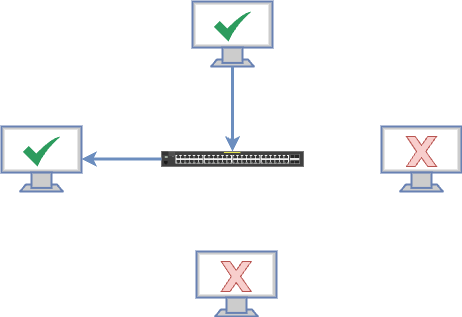

The diagram above was exported from draw.io. Its source (the exported page's mxGraphModel, read from the mxfile embedded in the PNG):
<mxGraphModel dx="1434" dy="761" grid="1" gridSize="10" guides="1" tooltips="1" connect="1" arrows="1" fold="1" page="1" pageScale="1" pageWidth="850" pageHeight="1100" math="0" shadow="0">
  <root>
    <mxCell id="0" />
    <mxCell id="1" parent="0" />
    <mxCell id="2" value="" style="html=1;verticalLabelPosition=bottom;verticalAlign=top;outlineConnect=0;shadow=0;dashed=0;shape=mxgraph.rack.hpe_aruba.switches.j9772a_2530_48g_poeplus_switch;" vertex="1" parent="1">
      <mxGeometry x="350" y="380" width="142" height="15" as="geometry" />
    </mxCell>
    <mxCell id="3" value="" style="fontColor=#0066CC;verticalAlign=top;verticalLabelPosition=bottom;labelPosition=center;align=center;html=1;outlineConnect=0;fillColor=#CCCCCC;strokeColor=#6881B3;gradientColor=none;gradientDirection=north;strokeWidth=2;shape=mxgraph.networks.monitor;" vertex="1" parent="1">
      <mxGeometry x="381" y="230" width="80" height="65" as="geometry" />
    </mxCell>
    <mxCell id="4" value="" style="fontColor=#0066CC;verticalAlign=top;verticalLabelPosition=bottom;labelPosition=center;align=center;html=1;outlineConnect=0;fillColor=#CCCCCC;strokeColor=#6881B3;gradientColor=none;gradientDirection=north;strokeWidth=2;shape=mxgraph.networks.monitor;" vertex="1" parent="1">
      <mxGeometry x="570" y="355" width="80" height="65" as="geometry" />
    </mxCell>
    <mxCell id="5" value="" style="fontColor=#0066CC;verticalAlign=top;verticalLabelPosition=bottom;labelPosition=center;align=center;html=1;outlineConnect=0;fillColor=#CCCCCC;strokeColor=#6881B3;gradientColor=none;gradientDirection=north;strokeWidth=2;shape=mxgraph.networks.monitor;" vertex="1" parent="1">
      <mxGeometry x="190" y="355" width="80" height="65" as="geometry" />
    </mxCell>
    <mxCell id="6" value="" style="fontColor=#0066CC;verticalAlign=top;verticalLabelPosition=bottom;labelPosition=center;align=center;html=1;outlineConnect=0;fillColor=#CCCCCC;strokeColor=#6881B3;gradientColor=none;gradientDirection=north;strokeWidth=2;shape=mxgraph.networks.monitor;" vertex="1" parent="1">
      <mxGeometry x="385" y="480" width="80" height="65" as="geometry" />
    </mxCell>
    <mxCell id="7" value="" style="endArrow=classic;html=1;rounded=0;exitX=0.5;exitY=1;exitDx=0;exitDy=0;exitPerimeter=0;fillColor=#dae8fc;strokeColor=#6c8ebf;strokeWidth=3;" edge="1" source="3" target="2" parent="1">
      <mxGeometry width="50" height="50" relative="1" as="geometry">
        <mxPoint x="400" y="420" as="sourcePoint" />
        <mxPoint x="450" y="370" as="targetPoint" />
      </mxGeometry>
    </mxCell>
    <mxCell id="8" value="" style="endArrow=classic;html=1;rounded=0;fillColor=#dae8fc;strokeColor=#6c8ebf;strokeWidth=3;" edge="1" source="2" target="5" parent="1">
      <mxGeometry width="50" height="50" relative="1" as="geometry">
        <mxPoint x="400" y="420" as="sourcePoint" />
        <mxPoint x="450" y="370" as="targetPoint" />
      </mxGeometry>
    </mxCell>
    <mxCell id="9" value="" style="sketch=0;html=1;aspect=fixed;strokeColor=none;shadow=0;align=center;fillColor=#2D9C5E;verticalAlign=top;labelPosition=center;verticalLabelPosition=bottom;shape=mxgraph.gcp2.check" vertex="1" parent="1">
      <mxGeometry x="402.25" y="240" width="37.5" height="30" as="geometry" />
    </mxCell>
    <mxCell id="10" value="" style="sketch=0;html=1;aspect=fixed;strokeColor=none;shadow=0;align=center;fillColor=#2D9C5E;verticalAlign=top;labelPosition=center;verticalLabelPosition=bottom;shape=mxgraph.gcp2.check" vertex="1" parent="1">
      <mxGeometry x="211.25" y="365" width="37.5" height="30" as="geometry" />
    </mxCell>
    <mxCell id="11" value="" style="verticalLabelPosition=bottom;verticalAlign=top;html=1;shape=mxgraph.basic.x;fillColor=#f8cecc;strokeColor=#b85450;" vertex="1" parent="1">
      <mxGeometry x="409.75" y="490" width="30" height="30" as="geometry" />
    </mxCell>
    <mxCell id="12" value="" style="verticalLabelPosition=bottom;verticalAlign=top;html=1;shape=mxgraph.basic.x;fillColor=#f8cecc;strokeColor=#b85450;" vertex="1" parent="1">
      <mxGeometry x="595" y="365" width="30" height="30" as="geometry" />
    </mxCell>
  </root>
</mxGraphModel>